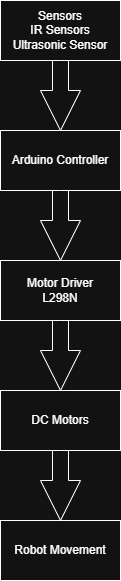

The diagram above was exported from draw.io. Its source (the exported page's mxGraphModel, read from the mxfile embedded in the PNG):
<mxGraphModel dx="504" dy="616" grid="1" gridSize="10" guides="1" tooltips="1" connect="1" arrows="1" fold="1" page="1" pageScale="1" pageWidth="850" pageHeight="1100" math="0" shadow="0">
  <root>
    <mxCell id="0" />
    <mxCell id="1" parent="0" />
    <mxCell id="qGMR3yWPno4aEbKU196J-1" parent="1" style="rounded=0;whiteSpace=wrap;html=1;" value="&lt;div&gt;Sensors&lt;/div&gt;&lt;div&gt;IR Sensors&lt;/div&gt;&lt;div&gt;Ultrasonic Sensor&lt;/div&gt;" vertex="1">
      <mxGeometry height="60" width="120" x="210" y="40" as="geometry" />
    </mxCell>
    <mxCell id="qGMR3yWPno4aEbKU196J-3" parent="1" style="rounded=0;whiteSpace=wrap;html=1;" value="Arduino Controller" vertex="1">
      <mxGeometry height="60" width="120" x="210" y="170" as="geometry" />
    </mxCell>
    <mxCell id="qGMR3yWPno4aEbKU196J-4" parent="1" style="rounded=0;whiteSpace=wrap;html=1;" value="&lt;div&gt;Motor Driver&lt;/div&gt;&lt;div&gt;L298N&lt;/div&gt;" vertex="1">
      <mxGeometry height="60" width="120" x="210" y="300" as="geometry" />
    </mxCell>
    <mxCell id="qGMR3yWPno4aEbKU196J-5" parent="1" style="rounded=0;whiteSpace=wrap;html=1;" value="DC Motors" vertex="1">
      <mxGeometry height="60" width="120" x="210" y="430" as="geometry" />
    </mxCell>
    <mxCell id="qGMR3yWPno4aEbKU196J-6" parent="1" style="rounded=0;whiteSpace=wrap;html=1;" value="Robot Movement" vertex="1">
      <mxGeometry height="60" width="120" x="210" y="560" as="geometry" />
    </mxCell>
    <mxCell id="qGMR3yWPno4aEbKU196J-9" parent="1" style="html=1;shadow=0;dashed=0;align=center;verticalAlign=middle;shape=mxgraph.arrows2.arrow;dy=0.6;dx=40;direction=south;notch=0;" value="" vertex="1">
      <mxGeometry height="70" width="40" x="250" y="100" as="geometry" />
    </mxCell>
    <mxCell id="qGMR3yWPno4aEbKU196J-10" parent="1" style="html=1;shadow=0;dashed=0;align=center;verticalAlign=middle;shape=mxgraph.arrows2.arrow;dy=0.6;dx=40;direction=south;notch=0;" value="" vertex="1">
      <mxGeometry height="70" width="40" x="250" y="230" as="geometry" />
    </mxCell>
    <mxCell id="qGMR3yWPno4aEbKU196J-11" parent="1" style="html=1;shadow=0;dashed=0;align=center;verticalAlign=middle;shape=mxgraph.arrows2.arrow;dy=0.6;dx=40;direction=south;notch=0;" value="" vertex="1">
      <mxGeometry height="70" width="40" x="250" y="360" as="geometry" />
    </mxCell>
    <mxCell id="qGMR3yWPno4aEbKU196J-12" parent="1" style="html=1;shadow=0;dashed=0;align=center;verticalAlign=middle;shape=mxgraph.arrows2.arrow;dy=0.6;dx=40;direction=south;notch=0;" value="" vertex="1">
      <mxGeometry height="70" width="40" x="250" y="490" as="geometry" />
    </mxCell>
  </root>
</mxGraphModel>